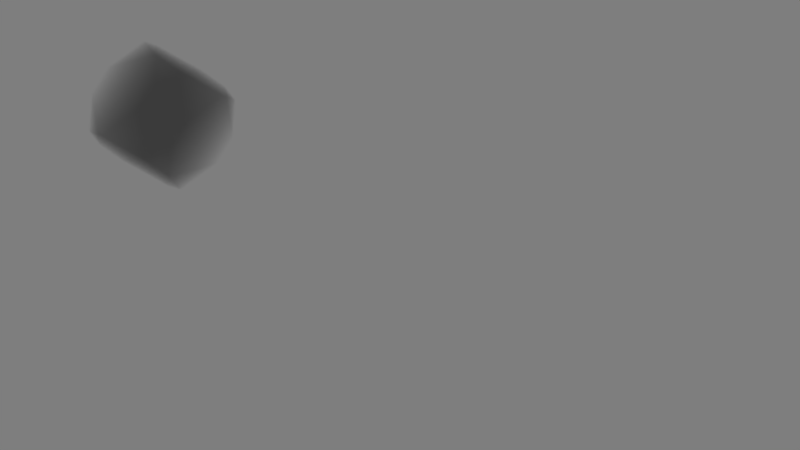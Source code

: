 # Source: example_tem.blend  (saved by Blender 2.79.0; exported with 4.5.12 LTS)
import bpy
from mathutils import Matrix  # noqa: F401  (used for matrix-valued properties, if any)

bpy.ops.wm.read_factory_settings(use_empty=True)
scene = bpy.context.scene
scene.name = 'Scene'

# ---- collections
col_collection_1 = bpy.data.collections.new('Collection 1'); scene.collection.children.link(col_collection_1)

# ---- materials (node trees are filled in below, after node groups)
mat_tem = bpy.data.materials.new('TEM')
mat_tem.displacement_method = 'DISPLACEMENT'
mat_tem.alpha_threshold = 0.0
mat_tem.use_transparent_shadow = False
mat_tem.roughness = 0.5

# ---- material node trees
mat_tem.use_nodes = True; mat_tem.node_tree.nodes.clear()
_N = mat_tem.node_tree.nodes; _L = mat_tem.node_tree.links
n0 = _N.new('ShaderNodeTexNoise'); n0.name = 'Noise Texture'; n0.location = (-859, 13221)
n0.inputs[2].default_value = 4.3
n0.inputs[3].default_value = 16.0
n0.inputs[8].default_value = 1.75
n1 = _N.new('ShaderNodeMath'); n1.name = 'Math'; n1.location = (-622, 13216)
n1.operation = 'MULTIPLY'
n1.inputs[1].default_value = 2.5
n2 = _N.new('ShaderNodeVolumeAbsorption'); n2.name = 'Volume Absorption'; n2.location = (-627, 13313)
n3 = _N.new('ShaderNodeValue'); n3.name = 'Value'; n3.location = (-862, 13305)
n3.outputs[0].default_value = 0.9
n4 = _N.new('ShaderNodeRGB'); n4.name = 'RGB'; n4.location = (-866, 13498)
n4.outputs[0].default_value = (0.1626, 0.1626, 0.1626, 1.0)
n5 = _N.new('ShaderNodeAddShader'); n5.name = 'Add Shader'; n5.location = (-427, 13390)
n6 = _N.new('ShaderNodeOutputMaterial'); n6.name = 'Material Output.001'; n6.location = (-213, 13406)
n7 = _N.new('ShaderNodeVolumeScatter'); n7.name = 'Volume Scatter'; n7.location = (-627, 13430)
n7.width = 140
n7.inputs[2].default_value = -1.0
_L.new(n0.outputs[0], n1.inputs[0])
_L.new(n3.outputs[0], n7.inputs[1])
_L.new(n3.outputs[0], n2.inputs[1])
_L.new(n7.outputs[0], n5.inputs[0])
_L.new(n2.outputs[0], n5.inputs[1])
_L.new(n4.outputs[0], n7.inputs[0])
_L.new(n4.outputs[0], n2.inputs[0])
_L.new(n5.outputs[0], n6.inputs[1])
n6.is_active_output = True

# ---- world
world_world = bpy.data.worlds.new('World'); scene.world = world_world
world_world.use_nodes = True; world_world.node_tree.nodes.clear()
_N = world_world.node_tree.nodes; _L = world_world.node_tree.links
n0 = _N.new('ShaderNodeOutputWorld'); n0.name = 'World Output'; n0.location = (300, 300)
n1 = _N.new('ShaderNodeBackground'); n1.name = 'Background'; n1.location = (110, 300)
n1.inputs[0].default_value = (0.2079, 0.2079, 0.2079, 1.0)
_L.new(n1.outputs[0], n0.inputs[0])
n0.is_active_output = True
world_world.color = (0.05088, 0.05088, 0.05088)
world_world.use_sun_shadow = False
world_world.sun_shadow_jitter_overblur = 0.0
world_world.cycles.sampling_method = 'MANUAL'

# ---- cameras
cam_csem_001 = bpy.data.cameras.new('cSEM.001')
cam_csem_001.type = 'ORTHO'
cam_csem_001.clip_end = 100.0
cam_csem_001.lens = 35.0
cam_csem_001.sensor_width = 32.0
cam_csem_001.sensor_height = 18.0
cam_csem_001.ortho_scale = 15.0
cam_csem_001.display_size = 2.0
cam_csem_001.dof.focus_distance = 0.0
cam_ctem = bpy.data.cameras.new('cTEM')
cam_ctem.type = 'ORTHO'
cam_ctem.clip_end = 100.0
cam_ctem.lens = 35.0
cam_ctem.sensor_width = 32.0
cam_ctem.sensor_height = 18.0
cam_ctem.ortho_scale = 15.0
cam_ctem.display_size = 2.0
cam_ctem.dof.focus_distance = 0.0
cam_csem = bpy.data.cameras.new('cSEM')
cam_csem.type = 'ORTHO'
cam_csem.clip_end = 100.0
cam_csem.lens = 35.0
cam_csem.sensor_width = 32.0
cam_csem.sensor_height = 18.0
cam_csem.ortho_scale = 15.0
cam_csem.display_size = 2.0
cam_csem.dof.focus_distance = 0.0

# ---- lights
light_lelectronbeam = bpy.data.lights.new('lElectronBeam', 'SUN')
light_lelectronbeam.transmission_factor = 0.0
light_lelectronbeam.angle = 0.1993
light_lelectronbeam.energy = 1.0
light_lelectronbeam.shadow_buffer_clip_start = 0.5
light_lelectronbeam.shadow_soft_size = 0.1
light_lelectronbeam.shadow_cascade_max_distance = 1000.0

# ---- meshes
me_cube = bpy.data.meshes.new('Cube')
me_cube.from_pydata([(-1.0, -1.0, -1.0), (-1.0, -1.0, 1.0), (-1.0, 1.0, -1.0), (-1.0, 1.0, 1.0), (1.0, -1.0, -1.0), (1.0, -1.0, 1.0), (1.0, 1.0, -1.0), (1.0, 1.0, 1.0)], [], [(0, 1, 3, 2), (2, 3, 7, 6), (6, 7, 5, 4), (4, 5, 1, 0), (2, 6, 4, 0), (7, 3, 1, 5)])
me_cube.materials.append(mat_tem)
me_cube.use_remesh_preserve_volume = False
me_cube.use_remesh_preserve_attributes = False
me_cube.use_mirror_vertex_groups = False
me_cube.update()

# ---- objects
ob_sem__off_line = bpy.data.objects.new('SEM (off-line)', cam_csem_001)
ob_cube = bpy.data.objects.new('Cube', me_cube)
ob_tem = bpy.data.objects.new('TEM', cam_ctem)
ob_electron_beam = bpy.data.objects.new('Electron Beam', light_lelectronbeam)
ob_agglomerate = bpy.data.objects.new('Agglomerate', None)
ob_sem__inline = bpy.data.objects.new('SEM (inline)', cam_csem)

# ---- transforms, parenting, visibility, modifiers, constraints
ob_sem__off_line.location = (0.0, -13.8, 30.0)
ob_sem__off_line.rotation_euler = (0.4625, 0.0, 0.0)
ob_sem__off_line.lock_rotations_4d = False
ob_sem__off_line.empty_display_type = 'ARROWS'
ob_sem__off_line.color = (0.0, 0.0, 0.0, 0.0)
ob_sem__off_line.display_type = 'WIRE'
ob_sem__off_line.lineart.crease_threshold = 0.0
ob_cube.location = (4.471, 2.054, 1.331)
ob_cube.rotation_euler = (0.1356, 0.4637, 0.6092)
ob_cube.lineart.crease_threshold = 0.0
_m = ob_cube.modifiers.new('Bevel', 'BEVEL')
_m.width = 0.714
_m.width_pct = 0.714
_m.affect = 'VERTICES'
_m.limit_method = 'NONE'
_m.spread = 0.0
ob_tem.location = (0.0, 0.0, -30.0)
ob_tem.rotation_euler = (0.0, 3.142, 0.0)
ob_tem.lineart.crease_threshold = 0.0
ob_electron_beam.location = (0.0, 0.0, 30.0)
ob_electron_beam.lineart.crease_threshold = 0.0
ob_agglomerate.location = (1.865, 0.2656, 0.07098)
ob_agglomerate.empty_image_offset = (0.0, 0.0)
ob_agglomerate.lineart.crease_threshold = 0.0
ob_sem__inline.location = (0.0, 0.0, 30.0)
ob_sem__inline.lock_rotations_4d = False
ob_sem__inline.empty_display_type = 'ARROWS'
ob_sem__inline.color = (0.0, 0.0, 0.0, 0.0)
ob_sem__inline.display_type = 'WIRE'
ob_sem__inline.lineart.crease_threshold = 0.0

# ---- collection membership
col_collection_1.objects.link(ob_sem__off_line)
col_collection_1.objects.link(ob_cube)
col_collection_1.objects.link(ob_tem)
col_collection_1.objects.link(ob_electron_beam)
col_collection_1.objects.link(ob_agglomerate)
col_collection_1.objects.link(ob_sem__inline)

# ---- scene / render settings (as saved in the file)
scene.camera = ob_tem
scene.frame_start = 1; scene.frame_end = 250; scene.frame_set(2)
scene.render.engine = 'CYCLES'
scene.render.resolution_percentage = 50
scene.render.dither_intensity = 0.0
scene.cycles.use_denoising = False
scene.cycles.samples = 128
scene.cycles.sampling_pattern = 'TABULATED_SOBOL'
scene.cycles.use_adaptive_sampling = False
scene.cycles.use_light_tree = False
scene.cycles.blur_glossy = 0.0
scene.cycles.sample_clamp_indirect = 0.0
scene.view_settings.view_transform = 'Standard'
bpy.context.view_layer.update()
